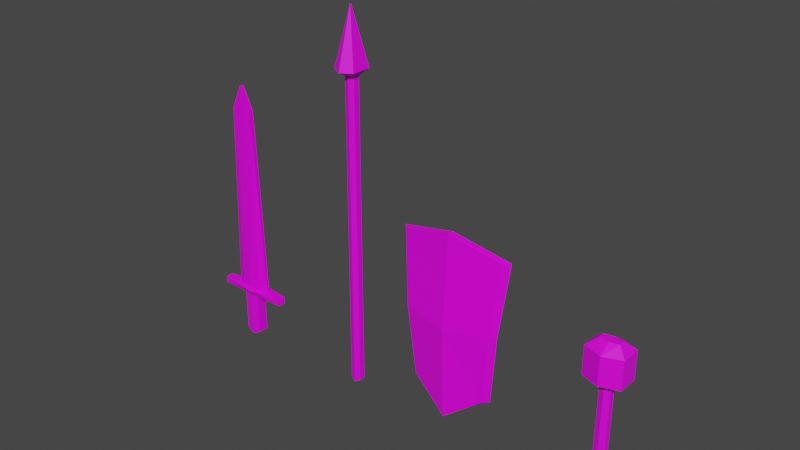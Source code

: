 # Source: PS1MedievalWeapons.blend  (saved by Blender 2.90.8; exported with 4.5.12 LTS)
import bpy
from mathutils import Matrix  # noqa: F401  (used for matrix-valued properties, if any)

bpy.ops.wm.read_factory_settings(use_empty=True)
scene = bpy.context.scene
scene.name = 'Scene'

# ---- collections
col_collection = bpy.data.collections.new('Collection'); scene.collection.children.link(col_collection)

# ---- images (referenced by path relative to the original .blend; pixels are not part of the script)
import os
ASSET_DIR = os.environ.get("B2B_ASSET_DIR", "")  # directory of the original .blend (textures are referenced by path, not embedded)
HERE = os.path.dirname(os.path.abspath(__file__))  # packed textures are extracted next to this script under _unpacked/

def load_image(name, relpath, width, height, colorspace="sRGB"):
    """Load a texture the original file referenced (path relative to the .blend, or extracted next to this script)."""
    p = next((c for c in (os.path.join(HERE, relpath), os.path.join(ASSET_DIR, relpath)) if relpath and os.path.exists(c)), "")
    if p:
        img = bpy.data.images.load(p, check_existing=True)
        img.name = name
    else:  # same state as the original file: an image datablock whose file is absent (Cycles renders it pink)
        img = bpy.data.images.new(name, width, height)
        img.source = "FILE"
        img.filepath = "//" + (relpath or name)
    img.colorspace_settings.name = colorspace
    return img
img_medievalweaponssword_png = load_image('MedievalWeaponsSword.png', 'MedievalWeaponsSword.png', 1024, 1024, 'sRGB')
img_medievalweaponsspear_png = load_image('MedievalWeaponsSpear.png', 'MedievalWeaponsSpear.png', 1024, 1024, 'sRGB')

# ---- materials (node trees are filled in below, after node groups)
mat_sword = bpy.data.materials.new('Sword')
mat_sword.alpha_threshold = 0.0
mat_sword.use_transparent_shadow = False
mat_sword.line_color = (0.0, 0.0, 0.0, 1.0)
mat_spearandmace = bpy.data.materials.new('SpearAndMace')
mat_spearandmace.use_transparent_shadow = False

# ---- material node trees
mat_sword.use_nodes = True; mat_sword.node_tree.nodes.clear()
_N = mat_sword.node_tree.nodes; _L = mat_sword.node_tree.links
n0 = _N.new('ShaderNodeOutputMaterial'); n0.name = 'Material Output'; n0.location = (300, 300)
n1 = _N.new('ShaderNodeBsdfPrincipled'); n1.name = 'Principled BSDF'; n1.location = (10, 300)
n1.distribution = 'GGX'
n1.subsurface_method = 'BURLEY'
n1.inputs[2].default_value = 0.4
n1.inputs[3].default_value = 1.45
n1.inputs[27].default_value = (0.0, 0.0, 0.0, 1.0)
n1.inputs[28].default_value = 1.0
n2 = _N.new('ShaderNodeTexImage'); n2.name = 'Image Texture'; n2.location = (-280, 280)
n2.image = img_medievalweaponssword_png
n2.interpolation = 'Closest'
_L.new(n1.outputs[0], n0.inputs[0])
_L.new(n2.outputs[0], n1.inputs[0])
n0.is_active_output = True
mat_spearandmace.use_nodes = True; mat_spearandmace.node_tree.nodes.clear()
_N = mat_spearandmace.node_tree.nodes; _L = mat_spearandmace.node_tree.links
n0 = _N.new('ShaderNodeBsdfPrincipled'); n0.name = 'Principled BSDF'; n0.location = (10, 300)
n0.distribution = 'GGX'
n0.subsurface_method = 'BURLEY'
n0.inputs[3].default_value = 1.45
n0.inputs[27].default_value = (0.0, 0.0, 0.0, 1.0)
n0.inputs[28].default_value = 1.0
n1 = _N.new('ShaderNodeOutputMaterial'); n1.name = 'Material Output'; n1.location = (300, 300)
n2 = _N.new('ShaderNodeTexImage'); n2.name = 'Image Texture'; n2.location = (-280, 280)
n2.image = img_medievalweaponsspear_png
n2.interpolation = 'Closest'
_L.new(n0.outputs[0], n1.inputs[0])
_L.new(n2.outputs[0], n0.inputs[0])
n1.is_active_output = True

# ---- world
world_world = bpy.data.worlds.new('World'); scene.world = world_world
world_world.use_nodes = True; world_world.node_tree.nodes.clear()
_N = world_world.node_tree.nodes; _L = world_world.node_tree.links
n0 = _N.new('ShaderNodeOutputWorld'); n0.name = 'World Output'; n0.location = (300, 300)
n1 = _N.new('ShaderNodeBackground'); n1.name = 'Background'; n1.location = (10, 300)
n1.inputs[0].default_value = (0.05088, 0.05088, 0.05088, 1.0)
_L.new(n1.outputs[0], n0.inputs[0])
n0.is_active_output = True
world_world.color = (0.05088, 0.05088, 0.05088)
world_world.use_sun_shadow = False
world_world.sun_shadow_jitter_overblur = 0.0

# ---- meshes
me_cube_001 = bpy.data.meshes.new('Cube.001')
me_cube_001.from_pydata([(0.6013, -0.3722, -2.0), (0.6013, -0.3722, 1.0), (0.6013, 0.3722, -2.0), (0.6013, 0.3722, 1.0), (0.0, 0.4543, -2.3), (0.0, 0.4543, 1.0), (0.0, -0.4543, -2.3), (0.0, -0.4543, 1.0), (0.7225, -0.56, 1.5), (0.7608, 0.3418, 1.581), (0.0, 0.4596, 1.581), (0.0, -0.4596, 1.581), (2.723, 0.28, 1.0), (2.723, -0.28, 1.0), (1.361, 0.08799, 1.581), (1.361, -0.08799, 1.581), (0.0, 0.6836, 1.5), (0.7225, 0.56, 1.5), (0.7608, -0.3418, 1.581), (0.0, -0.6836, 1.5), (2.723, 0.28, 1.5), (2.723, -0.28, 1.5), (0.7608, 0.1573, 15.35), (0.7608, -0.1573, 15.35), (0.0, 0.1573, 17.02), (0.0, -0.1573, 17.02), (0.8308, 0.1573, 14.28), (0.8308, -0.1573, 14.28)], [], [(4, 5, 3, 2), (2, 3, 1, 0), (4, 2, 0, 6), (8, 1, 13, 21), (0, 1, 7, 6), (11, 18, 23, 25), (3, 5, 16, 17), (7, 1, 8, 19), (13, 12, 20, 21), (18, 15, 27, 23), (3, 17, 20, 12), (1, 3, 12, 13), (10, 9, 17, 16), (18, 11, 19, 8), (14, 15, 21, 20), (15, 18, 8, 21), (9, 14, 20, 17), (22, 24, 25, 23), (22, 23, 27, 26), (14, 9, 22, 26), (15, 14, 26, 27), (9, 10, 24, 22)])
_uv = me_cube_001.uv_layers.new(name='UVMap')
_uv.uv.foreach_set('vector', [0.9722, 0.01454, 0.9722, 0.298, 0.9149, 0.298, 0.9149, 0.04031, 0.8706, 0.3001, 0.8706, 0.02017, 0.9401, 0.02017, 0.9401, 0.3001, 0.9645, 0.3024, 0.7205, 0.3024, 0.7205, 0.002285, 0.9645, 0.002285, 0.06316, 0.2542, 0.02768, 0.2586, 0.03018, 0.1682, 0.06316, 0.1682, 0.9983, 0.0005537, 0.9989, 0.3087, 0.7007, 0.3087, 0.7001, 0.0005537, 0.3754, 0.9923, 0.3231, 0.9921, 0.3241, 0.3699, 0.3754, 0.2952, 0.02768, 0.05392, 0.0283, 0.02808, 0.06455, 0.02712, 0.06316, 0.05832, 0.0283, 0.2844, 0.02768, 0.2586, 0.06316, 0.2542, 0.06455, 0.2854, 0.03018, 0.1682, 0.03018, 0.1443, 0.06316, 0.1443, 0.06316, 0.1682, 0.3231, 0.8674, 0.28, 0.8678, 0.3192, 0.4604, 0.3241, 0.426, 0.02768, 0.05392, 0.06316, 0.05832, 0.06316, 0.1443, 0.03018, 0.1443, 1.0, 0.309, 0.8989, 0.309, 0.9114, 0.1757, 0.9875, 0.1757, 0.1953, 0.2187, 0.1793, 0.1696, 0.2089, 0.1718, 0.2257, 0.2184, 0.08642, 0.1696, 0.07042, 0.2187, 0.04001, 0.2184, 0.05679, 0.1718, 0.1448, 0.131, 0.1209, 0.131, 0.09482, 0.04297, 0.1709, 0.04297, 0.1209, 0.131, 0.08642, 0.1696, 0.05679, 0.1718, 0.09482, 0.04297, 0.1793, 0.1696, 0.1448, 0.131, 0.1709, 0.04297, 0.2089, 0.1718, 0.5836, 0.817, 0.5836, 0.873, 0.5622, 0.873, 0.5622, 0.817, 0.5836, 0.817, 0.5622, 0.817, 0.5622, 0.7823, 0.5836, 0.7823, 0.1847, 0.373, 0.2278, 0.3735, 0.2287, 0.8148, 0.2238, 0.7805, 0.5669, 0.3059, 0.5789, 0.3059, 0.5836, 0.998, 0.5622, 0.998, 0.2278, 0.3124, 0.28, 0.3122, 0.28, 0.9915, 0.2287, 0.9187])
me_cube_001.materials.append(mat_sword)
me_cube_001.use_remesh_fix_poles = True
me_cube_001.use_remesh_preserve_attributes = False
me_cube_001.use_mirror_vertex_groups = False
me_cube_001.update()
me_cube_002 = bpy.data.meshes.new('Cube.002')
me_cube_002.from_pydata([(0.0, -1.176, 20.44), (0.0, 1.176, 20.44), (0.7761, 0.7179, 20.44), (0.7761, -0.7179, 20.44), (0.3902, -0.2137, -2.0), (0.3657, -0.2137, 20.0), (0.3902, 0.2137, -2.0), (0.3657, 0.2137, 20.0), (0.0, 0.35, -2.2), (0.0, 0.35, 20.0), (0.0, -0.35, -2.2), (0.0, -0.35, 20.0), (0.0, -0.03788, 24.44), (0.0, 0.03788, 24.44), (0.0, 0.03788, 24.44), (0.0, -0.03788, 24.44)], [], [(11, 5, 3, 0), (8, 9, 7, 6), (6, 7, 5, 4), (5, 7, 2, 3), (8, 6, 4, 10), (9, 11, 0, 1), (7, 9, 1, 2), (14, 13, 12, 15), (4, 5, 11, 10), (0, 3, 15, 12), (3, 2, 14, 15), (2, 1, 13, 14), (1, 0, 12, 13)])
_uv = me_cube_002.uv_layers.new(name='UVMap')
_uv.uv.foreach_set('vector', [0.7313, 0.3064, 0.7402, 0.3323, 0.7349, 0.3116, 0.7092, 0.2945, 0.4545, 0.3924, 0.4538, 0.9923, 0.4433, 0.9923, 0.4433, 0.3977, 0.4433, 0.3977, 0.4433, 0.9923, 0.4317, 0.9923, 0.4317, 0.3977, 0.7402, 0.3323, 0.7312, 0.3792, 0.7361, 0.3237, 0.7349, 0.3116, 0.25, 0.5, 0.375, 0.5, 0.375, 0.75, 0.25, 0.75, 0.7273, 0.3236, 0.7313, 0.3064, 0.7092, 0.2945, 0.7556, 0.304, 0.7312, 0.3792, 0.7273, 0.3236, 0.7556, 0.304, 0.7361, 0.3237, 0.625, 0.5, 0.75, 0.5, 0.75, 0.75, 0.625, 0.75, 0.4317, 0.3977, 0.4317, 0.9923, 0.4212, 0.9923, 0.4205, 0.3924, 0.7092, 0.2945, 0.7349, 0.3116, 0.7491, 0.05235, 0.748, 0.0474, 0.7349, 0.3116, 0.7361, 0.3237, 0.7518, 0.0305, 0.7491, 0.05235, 0.7361, 0.3237, 0.7556, 0.304, 0.7556, 0.01923, 0.7518, 0.0305, 0.7556, 0.304, 0.7092, 0.2945, 0.748, 0.0474, 0.7556, 0.01923])
me_cube_002.materials.append(mat_spearandmace)
me_cube_002.use_remesh_fix_poles = True
me_cube_002.use_remesh_preserve_attributes = False
me_cube_002.use_mirror_vertex_groups = False
me_cube_002.update()
me_cube_003 = bpy.data.meshes.new('Cube.003')
me_cube_003.from_pydata([(2.624, -0.2948, -5.1), (3.624, -0.1278, 5.1), (3.0, 0.1282, -5.1), (4.0, 0.2953, 5.1), (0.0, -0.3263, -7.1), (0.0, -0.1592, 6.1), (0.0, -0.7493, -7.1), (0.0, -0.5823, 6.1), (3.5, -0.1225, 0.0), (3.124, -0.5455, 0.0), (0.0, -1.0, -0.5), (0.0, -0.577, -0.5)], [], [(11, 5, 3, 8), (8, 3, 1, 9), (4, 2, 0, 6), (3, 5, 7, 1), (9, 1, 7, 10), (0, 9, 10, 6), (2, 8, 9, 0), (4, 11, 8, 2)])
_uv = me_cube_003.uv_layers.new(name='UVMap')
_uv.uv.foreach_set('vector', [0.2441, 0.6404, 0.2441, 0.9406, 0.06108, 0.8966, 0.08413, 0.6644, 0.07626, 0.6407, 0.05392, 0.4478, 0.07529, 0.448, 0.09764, 0.6409, 0.1667, 0.9406, 0.07972, 0.8344, 0.1011, 0.8347, 0.1804, 0.9323, 0.05392, 0.4478, 0.1682, 0.3407, 0.1804, 0.351, 0.07529, 0.448, 0.6537, 0.6675, 0.6537, 0.9781, 0.3201, 0.9781, 0.3201, 0.6675, 0.6537, 0.3573, 0.6537, 0.6675, 0.3201, 0.6675, 0.3201, 0.3573, 0.07972, 0.8344, 0.07626, 0.6407, 0.09764, 0.6409, 0.1011, 0.8347, 0.2405, 0.3407, 0.2441, 0.6404, 0.08413, 0.6644, 0.1033, 0.4323])
me_cube_003.materials.append(mat_sword)
me_cube_003.use_remesh_fix_poles = True
me_cube_003.use_remesh_preserve_attributes = False
me_cube_003.use_mirror_vertex_groups = False
me_cube_003.update()
me_cube_004 = bpy.data.meshes.new('Cube.004')
me_cube_004.from_pydata([(0.0, -1.176, 6.437), (0.0, 1.176, 6.437), (1.283, 0.7179, 6.437), (1.283, -0.7179, 6.437), (0.3902, -0.2137, -2.0), (0.3657, -0.2137, 6.0), (0.3902, 0.2137, -2.0), (0.3657, 0.2137, 6.0), (0.0, 0.35, -2.2), (0.0, 0.35, 6.0), (0.0, -0.35, -2.2), (0.0, -0.35, 6.0), (1.283, -0.7179, 8.437), (0.0, -1.176, 8.437), (1.283, 0.7179, 8.437), (0.0, 1.176, 8.437), (0.6591, -0.2154, 8.977), (0.0, -0.3528, 8.977), (0.6591, 0.2154, 8.977), (0.0, 0.3528, 8.977)], [], [(11, 5, 3, 0), (8, 9, 7, 6), (6, 7, 5, 4), (5, 7, 2, 3), (8, 6, 4, 10), (9, 11, 0, 1), (7, 9, 1, 2), (4, 5, 11, 10), (0, 3, 12, 13), (13, 12, 16, 17), (3, 2, 14, 12), (2, 1, 15, 14), (1, 0, 13, 15), (16, 18, 19, 17), (14, 15, 19, 18), (12, 14, 18, 16), (15, 13, 17, 19)])
_uv = me_cube_004.uv_layers.new(name='UVMap')
_uv.uv.foreach_set('vector', [0.6625, 0.1236, 0.6223, 0.03049, 0.7165, 0.1332, 0.6894, 0.1627, 0.6046, 0.493, 0.01256, 0.4913, 0.01264, 0.4631, 0.5903, 0.4631, 0.5903, 0.4631, 0.01264, 0.4631, 0.01264, 0.4322, 0.5903, 0.4322, 0.6223, 0.03049, 0.7183, 0.1125, 0.7367, 0.1572, 0.7165, 0.1332, 0.25, 0.5, 0.375, 0.5, 0.375, 0.75, 0.25, 0.75, 0.7182, 0.1365, 0.6625, 0.1236, 0.6894, 0.1627, 0.751, 0.1753, 0.7183, 0.1125, 0.7182, 0.1365, 0.751, 0.1753, 0.7367, 0.1572, 0.5903, 0.4322, 0.01264, 0.4322, 0.01256, 0.4041, 0.6046, 0.4023, 0.6894, 0.1627, 0.7165, 0.1332, 0.772, 0.2241, 0.7609, 0.2313, 0.7609, 0.2313, 0.772, 0.2241, 0.7961, 0.261, 0.7994, 0.2984, 0.7165, 0.1332, 0.7367, 0.1572, 0.7882, 0.2354, 0.772, 0.2241, 0.7367, 0.1572, 0.751, 0.1753, 0.8116, 0.247, 0.7882, 0.2354, 0.751, 0.1753, 0.6894, 0.1627, 0.7609, 0.2313, 0.8116, 0.247, 0.7961, 0.261, 0.8185, 0.2783, 0.8697, 0.3457, 0.7994, 0.2984, 0.7882, 0.2354, 0.8116, 0.247, 0.8697, 0.3457, 0.8185, 0.2783, 0.772, 0.2241, 0.7882, 0.2354, 0.8185, 0.2783, 0.7961, 0.261, 0.8116, 0.247, 0.7609, 0.2313, 0.7994, 0.2984, 0.8697, 0.3457])
me_cube_004.materials.append(mat_spearandmace)
me_cube_004.use_remesh_fix_poles = True
me_cube_004.use_remesh_preserve_attributes = False
me_cube_004.use_mirror_vertex_groups = False
me_cube_004.update()

# ---- objects
ob_sword = bpy.data.objects.new('Sword', me_cube_001)
ob_spear = bpy.data.objects.new('Spear', me_cube_002)
ob_shield = bpy.data.objects.new('Shield', me_cube_003)
ob_mace = bpy.data.objects.new('Mace', me_cube_004)

# ---- transforms, parenting, visibility, modifiers, constraints
ob_sword.location = (-10.0, 0.0, 0.0)
ob_sword.lineart.crease_threshold = 0.0
_m = ob_sword.modifiers.new('Mirror', 'MIRROR')
_m.use_clip = True
ob_spear.location = (0.0, 0.0, 0.0)
ob_spear.lineart.crease_threshold = 0.0
_m = ob_spear.modifiers.new('Mirror', 'MIRROR')
_m.use_clip = True
ob_shield.location = (8.0, 0.0, 6.0)
ob_shield.lineart.crease_threshold = 0.0
_m = ob_shield.modifiers.new('Mirror', 'MIRROR')
_m.use_clip = True
ob_mace.location = (19.0, 0.0, 0.0)
ob_mace.lineart.crease_threshold = 0.0
_m = ob_mace.modifiers.new('Mirror', 'MIRROR')
_m.use_clip = True

# ---- collection membership
col_collection.objects.link(ob_sword)
col_collection.objects.link(ob_spear)
col_collection.objects.link(ob_shield)
col_collection.objects.link(ob_mace)

# ---- scene / render settings (as saved in the file)
scene.frame_start = 1; scene.frame_end = 250; scene.frame_set(6)
scene.render.engine = 'BLENDER_EEVEE_NEXT'
scene.cycles.use_denoising = False
scene.cycles.samples = 128
scene.cycles.sampling_pattern = 'TABULATED_SOBOL'
scene.cycles.use_adaptive_sampling = False
scene.cycles.use_light_tree = False
scene.view_settings.view_transform = 'Filmic'
bpy.context.view_layer.update()

# ---- added for rendering (the .blend has no active camera and no usable light): camera, sun
cam_auto = bpy.data.cameras.new('AutoCamera')
cam_auto.lens = 50.0
cam_auto.sensor_width = 36.0
cam_auto.clip_end = 1000.0
ob_auto_camera = bpy.data.objects.new('AutoCamera', cam_auto)
scene.collection.objects.link(ob_auto_camera)
ob_auto_camera.location = (43.1408, -47.2324, 42.5566)
ob_auto_camera.rotation_euler = (1.09748, -7.21219e-08, 0.694738)
scene.camera = ob_auto_camera
light_auto_sun = bpy.data.lights.new('AutoSun', 'SUN')
light_auto_sun.energy = 3.0
light_auto_sun.angle = 0.0523599
ob_auto_sun = bpy.data.objects.new('AutoSun', light_auto_sun)
scene.collection.objects.link(ob_auto_sun)
ob_auto_sun.rotation_euler = (0.872665, 0.174533, 0.523599)
bpy.context.view_layer.update()
